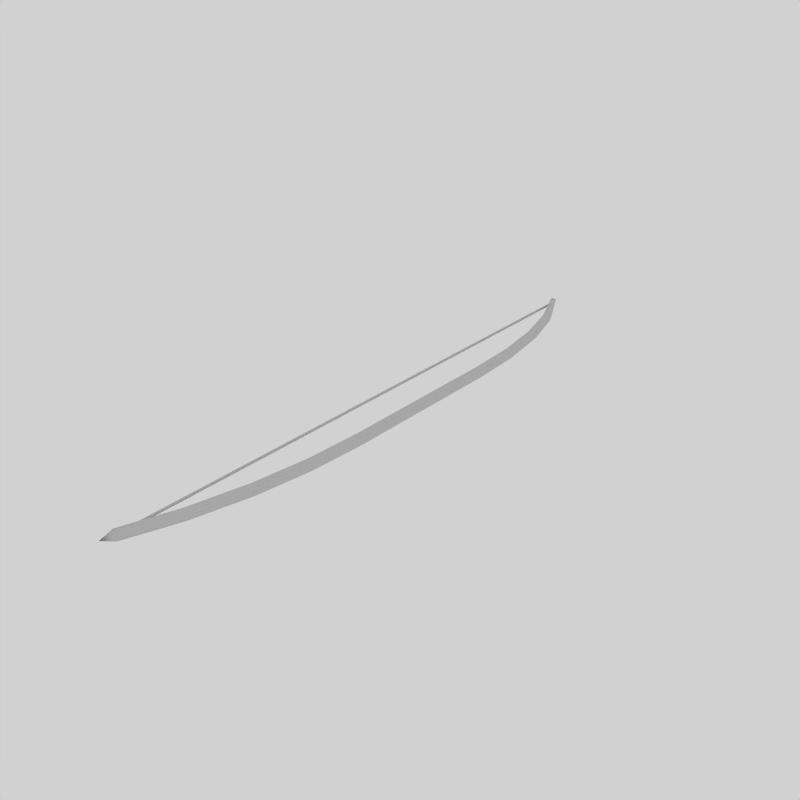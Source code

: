 # Source: weapon.blend  (saved by Blender 2.61.0; exported with 4.5.12 LTS)
import bpy
from mathutils import Matrix  # noqa: F401  (used for matrix-valued properties, if any)

bpy.ops.wm.read_factory_settings(use_empty=True)
scene = bpy.context.scene
scene.name = 'Weapons.Longsword'

# ---- collections
col_collection_2 = bpy.data.collections.new('Collection 2'); scene.collection.children.link(col_collection_2)

# ---- world
world_world = bpy.data.worlds.new('World'); scene.world = world_world
world_world.color = (0.82, 0.82, 0.82)
world_world.use_sun_shadow = False
world_world.sun_shadow_jitter_overblur = 0.0
world_world.cycles.sampling_method = 'MANUAL'
world_world.cycles.sample_map_resolution = 256

# ---- meshes
me_cylinder002 = bpy.data.meshes.new('Cylinder002')
me_cylinder002.from_pydata([(0.007005, 0.08984, 0.001205), (0.005532, 0.08973, -0.00929), (0.006009, 0.2688, -0.009206), (0.007469, 0.2691, 0.001286), (-0.001825, 0.08944, -0.01691), (-0.001313, 0.2679, -0.01682), (-0.01226, 0.08908, -0.01875), (-0.0117, 0.2668, -0.01865), (-0.02178, 0.08878, -0.0141), (-0.02119, 0.2659, -0.014), (-0.02675, 0.08867, -0.004747), (-0.02615, 0.2656, -0.004641), (-0.02528, 0.08878, 0.005747), (-0.02469, 0.2659, 0.005851), (-0.01792, 0.08908, 0.01337), (-0.01736, 0.2668, 0.01347), (-0.007489, 0.08944, 0.01521), (-0.006977, 0.2679, 0.0153), (0.002031, 0.08973, 0.01056), (0.002509, 0.2688, 0.01065), (-0.005469, 0.4464, -0.01123), (-0.004257, 0.4469, -0.0007812), (-0.01214, 0.4451, -0.01873), (-0.02172, 0.4434, -0.02042), (-0.03056, 0.442, -0.01565), (-0.03527, 0.4415, -0.00625), (-0.03406, 0.442, 0.004198), (-0.02739, 0.4434, 0.0117), (-0.0178, 0.4451, 0.01339), (-0.008969, 0.4464, 0.008623), (-0.03681, 0.6206, -0.01676), (-0.03577, 0.6213, -0.006338), (-0.04302, 0.6188, -0.02418), (-0.05204, 0.6165, -0.02577), (-0.06042, 0.6147, -0.02092), (-0.06496, 0.614, -0.01149), (-0.06392, 0.6147, -0.001068), (-0.05771, 0.6165, 0.006354), (-0.04869, 0.6188, 0.007945), (-0.04031, 0.6206, 0.003097), (-0.09367, 0.7941, -0.02678), (-0.09305, 0.7949, -0.01644), (-0.0988, 0.7921, -0.03401), (-0.1065, 0.7897, -0.03537), (-0.1138, 0.7877, -0.03033), (-0.1179, 0.7869, -0.02082), (-0.1173, 0.7877, -0.01047), (-0.1121, 0.7897, -0.003245), (-0.1045, 0.7921, -0.001891), (-0.09717, 0.7941, -0.00693), (-0.1724, 0.945, -0.04067), (-0.1727, 0.9456, -0.03049), (-0.1752, 0.9435, -0.04748), (-0.1799, 0.9416, -0.04831), (-0.1848, 0.9401, -0.04285), (-0.188, 0.9395, -0.03318), (-0.1883, 0.9401, -0.023), (-0.1856, 0.9416, -0.01619), (-0.1808, 0.9435, -0.01536), (-0.1759, 0.945, -0.02082), (-0.01226, -0.08908, -0.01875), (-0.02178, -0.08878, -0.0141), (-0.02675, -0.08867, -0.004747), (-0.02528, -0.08878, 0.005747), (-0.01792, -0.08908, 0.01337), (-0.007489, -0.08944, 0.01521), (0.002031, -0.08973, 0.01056), (0.007005, -0.08984, 0.001205), (-0.1912, 0.9811, -0.03375), (0.002509, -0.2688, 0.01065), (0.007469, -0.2691, 0.001286), (-0.006977, -0.2679, 0.0153), (-0.01736, -0.2668, 0.01347), (-0.02469, -0.2659, 0.005851), (-0.02615, -0.2656, -0.004641), (-0.02119, -0.2659, -0.014), (-0.0117, -0.2668, -0.01865), (-0.001825, -0.08944, -0.01691), (-0.001313, -0.2679, -0.01682), (0.005532, -0.08973, -0.00929), (0.006009, -0.2688, -0.009206), (-0.008969, -0.4464, 0.008622), (-0.004257, -0.4469, -0.0007813), (-0.0178, -0.4451, 0.01339), (-0.02739, -0.4434, 0.0117), (-0.03406, -0.442, 0.004198), (-0.03527, -0.4415, -0.00625), (-0.03056, -0.442, -0.01565), (-0.02172, -0.4434, -0.02042), (-0.01214, -0.4451, -0.01873), (-0.005469, -0.4464, -0.01123), (-0.04031, -0.6206, 0.003097), (-0.03577, -0.6213, -0.006338), (-0.04869, -0.6188, 0.007944), (-0.05771, -0.6165, 0.006354), (-0.06392, -0.6147, -0.001068), (-0.06496, -0.614, -0.01149), (-0.06042, -0.6147, -0.02092), (-0.05204, -0.6165, -0.02577), (-0.04302, -0.6188, -0.02418), (-0.03681, -0.6206, -0.01676), (-0.09717, -0.7941, -0.00693), (-0.09305, -0.7949, -0.01644), (-0.1045, -0.7921, -0.001891), (-0.1121, -0.7897, -0.003245), (-0.1173, -0.7877, -0.01047), (-0.1179, -0.7869, -0.02082), (-0.1138, -0.7877, -0.03033), (-0.1065, -0.7897, -0.03537), (-0.0988, -0.7921, -0.03401), (-0.09367, -0.7941, -0.02678), (-0.1759, -0.945, -0.02082), (-0.1727, -0.9456, -0.03049), (-0.1808, -0.9435, -0.01536), (-0.1856, -0.9416, -0.01619), (-0.1883, -0.9401, -0.023), (-0.188, -0.9395, -0.03318), (-0.1848, -0.9401, -0.04285), (-0.1799, -0.9416, -0.04831), (-0.1752, -0.9435, -0.04748), (-0.1724, -0.945, -0.04067), (-0.1912, -0.9811, -0.03375), (-0.1779, -0.9318, -0.03566), (-0.1828, -0.9318, -0.03226), (-0.1828, -0.003896, -0.03226), (-0.1779, -0.003896, -0.03566), (-0.1828, 0.924, -0.03226), (-0.1779, 0.924, -0.03566), (-0.1794, -0.9318, -0.02739), (-0.1794, -0.003896, -0.02739), (-0.1794, 0.924, -0.02739), (-0.1745, -0.9318, -0.0308), (-0.1745, -0.003896, -0.0308), (-0.1745, 0.924, -0.0308)], [], [(0, 1, 2, 3), (1, 4, 5, 2), (4, 6, 7, 5), (6, 8, 9, 7), (8, 10, 11, 9), (10, 12, 13, 11), (12, 14, 15, 13), (14, 16, 17, 15), (16, 18, 19, 17), (18, 0, 3, 19), (3, 2, 20, 21), (2, 5, 22, 20), (5, 7, 23, 22), (7, 9, 24, 23), (9, 11, 25, 24), (11, 13, 26, 25), (13, 15, 27, 26), (15, 17, 28, 27), (17, 19, 29, 28), (19, 3, 21, 29), (21, 20, 30, 31), (20, 22, 32, 30), (22, 23, 33, 32), (23, 24, 34, 33), (24, 25, 35, 34), (25, 26, 36, 35), (26, 27, 37, 36), (27, 28, 38, 37), (28, 29, 39, 38), (29, 21, 31, 39), (31, 30, 40, 41), (30, 32, 42, 40), (32, 33, 43, 42), (33, 34, 44, 43), (34, 35, 45, 44), (35, 36, 46, 45), (36, 37, 47, 46), (37, 38, 48, 47), (38, 39, 49, 48), (39, 31, 41, 49), (41, 40, 50, 51), (40, 42, 52, 50), (42, 43, 53, 52), (43, 44, 54, 53), (44, 45, 55, 54), (45, 46, 56, 55), (46, 47, 57, 56), (47, 48, 58, 57), (48, 49, 59, 58), (49, 41, 51, 59), (8, 6, 60, 61), (12, 10, 62, 63), (12, 63, 64, 14), (16, 14, 64, 65), (67, 0, 18, 66), (51, 50, 68), (50, 52, 68), (52, 53, 68), (53, 54, 68), (54, 55, 68), (55, 56, 68), (56, 57, 68), (57, 58, 68), (58, 59, 68), (59, 51, 68), (67, 66, 69, 70), (66, 65, 71, 69), (65, 64, 72, 71), (64, 63, 73, 72), (63, 62, 74, 73), (62, 61, 75, 74), (61, 60, 76, 75), (60, 77, 78, 76), (77, 79, 80, 78), (79, 67, 70, 80), (70, 69, 81, 82), (69, 71, 83, 81), (71, 72, 84, 83), (72, 73, 85, 84), (73, 74, 86, 85), (74, 75, 87, 86), (75, 76, 88, 87), (76, 78, 89, 88), (78, 80, 90, 89), (80, 70, 82, 90), (82, 81, 91, 92), (81, 83, 93, 91), (83, 84, 94, 93), (84, 85, 95, 94), (85, 86, 96, 95), (86, 87, 97, 96), (87, 88, 98, 97), (88, 89, 99, 98), (89, 90, 100, 99), (90, 82, 92, 100), (92, 91, 101, 102), (91, 93, 103, 101), (93, 94, 104, 103), (94, 95, 105, 104), (95, 96, 106, 105), (96, 97, 107, 106), (97, 98, 108, 107), (98, 99, 109, 108), (99, 100, 110, 109), (100, 92, 102, 110), (102, 101, 111, 112), (101, 103, 113, 111), (103, 104, 114, 113), (104, 105, 115, 114), (105, 106, 116, 115), (106, 107, 117, 116), (107, 108, 118, 117), (108, 109, 119, 118), (109, 110, 120, 119), (110, 102, 112, 120), (65, 66, 18, 16), (62, 10, 8, 61), (60, 6, 4, 77), (79, 77, 4, 1), (1, 0, 67, 79), (112, 111, 121), (111, 113, 121), (113, 114, 121), (114, 115, 121), (115, 116, 121), (116, 117, 121), (117, 118, 121), (118, 119, 121), (119, 120, 121), (120, 112, 121), (122, 123, 124, 125), (125, 124, 126, 127), (123, 128, 129, 124), (124, 129, 130, 126), (128, 131, 132, 129), (129, 132, 133, 130), (131, 122, 125, 132), (132, 125, 127, 133)])
me_cylinder002.polygons.foreach_set('use_smooth', [True] * 138)
_uv = me_cylinder002.uv_layers.new(name='UVTex')
_uv.uv.foreach_set('vector', [0.75, 0.5455, 0.85, 0.5455, 0.85, 0.6364, 0.75, 0.6364, 0.85, 0.5455, 0.95, 0.5455, 0.95, 0.6364, 0.85, 0.6364, -0.05, 0.5455, 0.05, 0.5455, 0.05, 0.6364, -0.05, 0.6364, 0.05, 0.5455, 0.15, 0.5455, 0.15, 0.6364, 0.05, 0.6364, 0.15, 0.5455, 0.25, 0.5455, 0.25, 0.6364, 0.15, 0.6364, 0.25, 0.5455, 0.35, 0.5455, 0.35, 0.6364, 0.25, 0.6364, 0.35, 0.5455, 0.45, 0.5455, 0.45, 0.6364, 0.35, 0.6364, 0.45, 0.5455, 0.55, 0.5455, 0.55, 0.6364, 0.45, 0.6364, 0.55, 0.5455, 0.65, 0.5455, 0.65, 0.6364, 0.55, 0.6364, 0.65, 0.5455, 0.75, 0.5455, 0.75, 0.6364, 0.65, 0.6364, 0.75, 0.6364, 0.85, 0.6364, 0.85, 0.7273, 0.75, 0.7273, 0.85, 0.6364, 0.95, 0.6364, 0.95, 0.7273, 0.85, 0.7273, -0.05, 0.6364, 0.05, 0.6364, 0.05, 0.7273, -0.05, 0.7273, 0.05, 0.6364, 0.15, 0.6364, 0.15, 0.7273, 0.05, 0.7273, 0.15, 0.6364, 0.25, 0.6364, 0.25, 0.7273, 0.15, 0.7273, 0.25, 0.6364, 0.35, 0.6364, 0.35, 0.7273, 0.25, 0.7273, 0.35, 0.6364, 0.45, 0.6364, 0.45, 0.7273, 0.35, 0.7273, 0.45, 0.6364, 0.55, 0.6364, 0.55, 0.7273, 0.45, 0.7273, 0.55, 0.6364, 0.65, 0.6364, 0.65, 0.7273, 0.55, 0.7273, 0.65, 0.6364, 0.75, 0.6364, 0.75, 0.7273, 0.65, 0.7273, 0.75, 0.7273, 0.85, 0.7273, 0.85, 0.8182, 0.75, 0.8182, 0.85, 0.7273, 0.95, 0.7273, 0.95, 0.8182, 0.85, 0.8182, -0.05, 0.7273, 0.05, 0.7273, 0.05, 0.8182, -0.05, 0.8182, 0.05, 0.7273, 0.15, 0.7273, 0.15, 0.8182, 0.05, 0.8182, 0.15, 0.7273, 0.25, 0.7273, 0.25, 0.8182, 0.15, 0.8182, 0.25, 0.7273, 0.35, 0.7273, 0.35, 0.8182, 0.25, 0.8182, 0.35, 0.7273, 0.45, 0.7273, 0.45, 0.8182, 0.35, 0.8182, 0.45, 0.7273, 0.55, 0.7273, 0.55, 0.8182, 0.45, 0.8182, 0.55, 0.7273, 0.65, 0.7273, 0.65, 0.8182, 0.55, 0.8182, 0.65, 0.7273, 0.75, 0.7273, 0.75, 0.8182, 0.65, 0.8182, 0.75, 0.8182, 0.85, 0.8182, 0.85, 0.9091, 0.75, 0.9091, 0.85, 0.8182, 0.95, 0.8182, 0.95, 0.9091, 0.85, 0.9091, -0.05, 0.8182, 0.05, 0.8182, 0.05, 0.9091, -0.05, 0.9091, 0.05, 0.8182, 0.15, 0.8182, 0.15, 0.9091, 0.05, 0.9091, 0.15, 0.8182, 0.25, 0.8182, 0.25, 0.9091, 0.15, 0.9091, 0.25, 0.8182, 0.35, 0.8182, 0.35, 0.9091, 0.25, 0.9091, 0.35, 0.8182, 0.45, 0.8182, 0.45, 0.9091, 0.35, 0.9091, 0.45, 0.8182, 0.55, 0.8182, 0.55, 0.9091, 0.45, 0.9091, 0.55, 0.8182, 0.65, 0.8182, 0.65, 0.9091, 0.55, 0.9091, 0.65, 0.8182, 0.75, 0.8182, 0.75, 0.9091, 0.65, 0.9091, 0.75, 0.9091, 0.85, 0.9091, 0.85, 1.0, 0.75, 1.0, 0.85, 0.9091, 0.95, 0.9091, 0.95, 1.0, 0.85, 1.0, -0.05, 0.9091, 0.05, 0.9091, 0.05, 1.0, -0.05, 1.0, 0.05, 0.9091, 0.15, 0.9091, 0.15, 1.0, 0.05, 1.0, 0.15, 0.9091, 0.25, 0.9091, 0.25, 1.0, 0.15, 1.0, 0.25, 0.9091, 0.35, 0.9091, 0.35, 1.0, 0.25, 1.0, 0.35, 0.9091, 0.45, 0.9091, 0.45, 1.0, 0.35, 1.0, 0.45, 0.9091, 0.55, 0.9091, 0.55, 1.0, 0.45, 1.0, 0.55, 0.9091, 0.65, 0.9091, 0.65, 1.0, 0.55, 1.0, 0.65, 0.9091, 0.75, 0.9091, 0.75, 1.0, 0.65, 1.0, 0.15, 0.5455, 0.05, 0.5455, 0.05, 0.4544, 0.15, 0.4545, 0.35, 0.5455, 0.25, 0.5455, 0.25, 0.4546, 0.35, 0.4545, 0.15, 0.4545, 0.15, 0.5455, 0.05, 0.5455, 0.05, 0.4544, 0.55, 0.5455, 0.45, 0.5455, 0.45, 0.4547, 0.55, 0.4545, 0.75, 0.5455, 0.75, 0.4545, 0.85, 0.4545, 0.85, 0.5455, 0.75, 1.0, 0.85, 1.0, 0.5445, 1.0, 0.85, 1.0, 0.95, 1.0, 0.5445, 1.0, -0.05, 1.0, 0.05, 1.0, 0.5445, 1.0, 0.05, 1.0, 0.15, 1.0, 0.5445, 1.0, 0.15, 1.0, 0.25, 1.0, 0.5445, 1.0, 0.25, 1.0, 0.35, 1.0, 0.5445, 1.0, 0.35, 1.0, 0.45, 1.0, 0.5445, 1.0, 0.45, 1.0, 0.55, 1.0, 0.5445, 1.0, 0.55, 1.0, 0.65, 1.0, 0.5445, 1.0, 0.65, 1.0, 0.75, 1.0, 0.5445, 1.0, 0.75, 0.5455, 0.85, 0.5455, 0.85, 0.6364, 0.75, 0.6364, 0.85, 0.5455, 0.95, 0.5455, 0.95, 0.6364, 0.85, 0.6364, -0.05, 0.5455, 0.05, 0.5455, 0.05, 0.6364, -0.05, 0.6364, 0.05, 0.5455, 0.15, 0.5455, 0.15, 0.6364, 0.05, 0.6364, 0.15, 0.5455, 0.25, 0.5455, 0.25, 0.6364, 0.15, 0.6364, 0.25, 0.5455, 0.35, 0.5455, 0.35, 0.6364, 0.25, 0.6364, 0.35, 0.5455, 0.45, 0.5455, 0.45, 0.6364, 0.35, 0.6364, 0.45, 0.5455, 0.55, 0.5455, 0.55, 0.6364, 0.45, 0.6364, 0.55, 0.5455, 0.65, 0.5455, 0.65, 0.6364, 0.55, 0.6364, 0.65, 0.5455, 0.75, 0.5455, 0.75, 0.6364, 0.65, 0.6364, 0.75, 0.6364, 0.85, 0.6364, 0.85, 0.7273, 0.75, 0.7273, 0.85, 0.6364, 0.95, 0.6364, 0.95, 0.7273, 0.85, 0.7273, -0.05, 0.6364, 0.05, 0.6364, 0.05, 0.7273, -0.05, 0.7273, 0.05, 0.6364, 0.15, 0.6364, 0.15, 0.7273, 0.05, 0.7273, 0.15, 0.6364, 0.25, 0.6364, 0.25, 0.7273, 0.15, 0.7273, 0.25, 0.6364, 0.35, 0.6364, 0.35, 0.7273, 0.25, 0.7273, 0.35, 0.6364, 0.45, 0.6364, 0.45, 0.7273, 0.35, 0.7273, 0.45, 0.6364, 0.55, 0.6364, 0.55, 0.7273, 0.45, 0.7273, 0.55, 0.6364, 0.65, 0.6364, 0.65, 0.7273, 0.55, 0.7273, 0.65, 0.6364, 0.75, 0.6364, 0.75, 0.7273, 0.65, 0.7273, 0.75, 0.7273, 0.85, 0.7273, 0.85, 0.8182, 0.75, 0.8182, 0.85, 0.7273, 0.95, 0.7273, 0.95, 0.8182, 0.85, 0.8182, -0.05, 0.7273, 0.05, 0.7273, 0.05, 0.8182, -0.05, 0.8182, 0.05, 0.7273, 0.15, 0.7273, 0.15, 0.8182, 0.05, 0.8182, 0.15, 0.7273, 0.25, 0.7273, 0.25, 0.8182, 0.15, 0.8182, 0.25, 0.7273, 0.35, 0.7273, 0.35, 0.8182, 0.25, 0.8182, 0.35, 0.7273, 0.45, 0.7273, 0.45, 0.8182, 0.35, 0.8182, 0.45, 0.7273, 0.55, 0.7273, 0.55, 0.8182, 0.45, 0.8182, 0.55, 0.7273, 0.65, 0.7273, 0.65, 0.8182, 0.55, 0.8182, 0.65, 0.7273, 0.75, 0.7273, 0.75, 0.8182, 0.65, 0.8182, 0.75, 0.8182, 0.85, 0.8182, 0.85, 0.9091, 0.75, 0.9091, 0.85, 0.8182, 0.95, 0.8182, 0.95, 0.9091, 0.85, 0.9091, -0.05, 0.8182, 0.05, 0.8182, 0.05, 0.9091, -0.05, 0.9091, 0.05, 0.8182, 0.15, 0.8182, 0.15, 0.9091, 0.05, 0.9091, 0.15, 0.8182, 0.25, 0.8182, 0.25, 0.9091, 0.15, 0.9091, 0.25, 0.8182, 0.35, 0.8182, 0.35, 0.9091, 0.25, 0.9091, 0.35, 0.8182, 0.45, 0.8182, 0.45, 0.9091, 0.35, 0.9091, 0.45, 0.8182, 0.55, 0.8182, 0.55, 0.9091, 0.45, 0.9091, 0.55, 0.8182, 0.65, 0.8182, 0.65, 0.9091, 0.55, 0.9091, 0.65, 0.8182, 0.75, 0.8182, 0.75, 0.9091, 0.65, 0.9091, 0.75, 0.9091, 0.85, 0.9091, 0.85, 1.0, 0.75, 1.0, 0.85, 0.9091, 0.95, 0.9091, 0.95, 1.0, 0.85, 1.0, -0.05, 0.9091, 0.05, 0.9091, 0.05, 1.0, -0.05, 1.0, 0.05, 0.9091, 0.15, 0.9091, 0.15, 1.0, 0.05, 1.0, 0.15, 0.9091, 0.25, 0.9091, 0.25, 1.0, 0.15, 1.0, 0.25, 0.9091, 0.35, 0.9091, 0.35, 1.0, 0.25, 1.0, 0.35, 0.9091, 0.45, 0.9091, 0.45, 1.0, 0.35, 1.0, 0.45, 0.9091, 0.55, 0.9091, 0.55, 1.0, 0.45, 1.0, 0.55, 0.9091, 0.65, 0.9091, 0.65, 1.0, 0.55, 1.0, 0.65, 0.9091, 0.75, 0.9091, 0.75, 1.0, 0.65, 1.0, 0.55, 0.4547, 0.65, 0.4545, 0.65, 0.5455, 0.55, 0.5455, 0.25, 0.5455, 0.25, 0.4546, 0.35, 0.4545, 0.35, 0.5455, 0.45, 0.5455, 0.45, 0.4547, 0.55, 0.4545, 0.55, 0.5455, 0.65, 0.5455, 0.55, 0.5455, 0.55, 0.4547, 0.65, 0.4545, 0.85, 0.5455, 0.75, 0.5455, 0.75, 0.4545, 0.85, 0.4545, 0.75, 1.0, 0.85, 1.0, 0.5445, 1.0, 0.85, 1.0, 0.95, 1.0, 0.5445, 1.0, -0.05, 1.0, 0.05, 1.0, 0.5445, 1.0, 0.05, 1.0, 0.15, 1.0, 0.5445, 1.0, 0.15, 1.0, 0.25, 1.0, 0.5445, 1.0, 0.25, 1.0, 0.35, 1.0, 0.5445, 1.0, 0.35, 1.0, 0.45, 1.0, 0.5445, 1.0, 0.45, 1.0, 0.55, 1.0, 0.5445, 1.0, 0.55, 1.0, 0.65, 1.0, 0.5445, 1.0, 0.65, 1.0, 0.75, 1.0, 0.5445, 1.0, 0.0, 0.0, 1.0, 0.0, 1.0, 0.5, 0.0, 0.5, 0.0, 0.5, 1.0, 0.5, 1.0, 1.0, 0.0, 1.0, 0.0, 0.0, 1.0, 0.0, 1.0, 0.5, 0.0, 0.5, 0.0, 0.5, 1.0, 0.5, 1.0, 1.0, 0.0, 1.0, 0.0, 0.0, 1.0, 0.0, 1.0, 0.5, 0.0, 0.5, 0.0, 0.5, 1.0, 0.5, 1.0, 1.0, 0.0, 1.0, 0.0, 0.0, 1.0, 0.0, 1.0, 0.5, 0.0, 0.5, 0.0, 0.5, 1.0, 0.5, 1.0, 1.0, 0.0, 1.0])
me_cylinder002.use_remesh_preserve_volume = False
me_cylinder002.use_remesh_preserve_attributes = False
me_cylinder002.use_mirror_vertex_groups = False
me_cylinder002.update()

# ---- objects
ob_longbow = bpy.data.objects.new('Longbow', me_cylinder002)

# ---- transforms, parenting, visibility, modifiers, constraints
ob_longbow.location = (0.0, 0.0, 0.0)
ob_longbow.lineart.crease_threshold = 0.0

# ---- collection membership
col_collection_2.objects.link(ob_longbow)

# ---- scene / render settings (as saved in the file)
scene.frame_start = 1; scene.frame_end = 1; scene.frame_set(1)
scene.render.engine = 'BLENDER_EEVEE_NEXT'
scene.render.image_settings.compression = 90
scene.render.resolution_x = 512
scene.render.resolution_y = 512
scene.render.dither_intensity = 0.0
scene.render.bake_margin = 2
scene.render.bake_bias = 0.0
scene.cycles.use_denoising = False
scene.cycles.samples = 10
scene.cycles.sampling_pattern = 'TABULATED_SOBOL'
scene.cycles.light_sampling_threshold = 0.0
scene.cycles.use_adaptive_sampling = False
scene.cycles.use_light_tree = False
scene.cycles.blur_glossy = 0.0
scene.cycles.volume_bounces = 1
scene.cycles.pixel_filter_type = 'GAUSSIAN'
scene.cycles.sample_clamp_indirect = 0.0
scene.view_settings.view_transform = 'Raw'
bpy.context.view_layer.update()

# ---- added for rendering (the .blend has no active camera): camera
cam_auto = bpy.data.cameras.new('AutoCamera')
cam_auto.lens = 50.0
cam_auto.sensor_width = 36.0
cam_auto.clip_end = 1000.0
ob_auto_camera = bpy.data.objects.new('AutoCamera', cam_auto)
scene.collection.objects.link(ob_auto_camera)
ob_auto_camera.location = (1.73374, -2.19074, 1.44399)
ob_auto_camera.rotation_euler = (1.09748, -7.21219e-08, 0.694738)
scene.camera = ob_auto_camera
bpy.context.view_layer.update()
